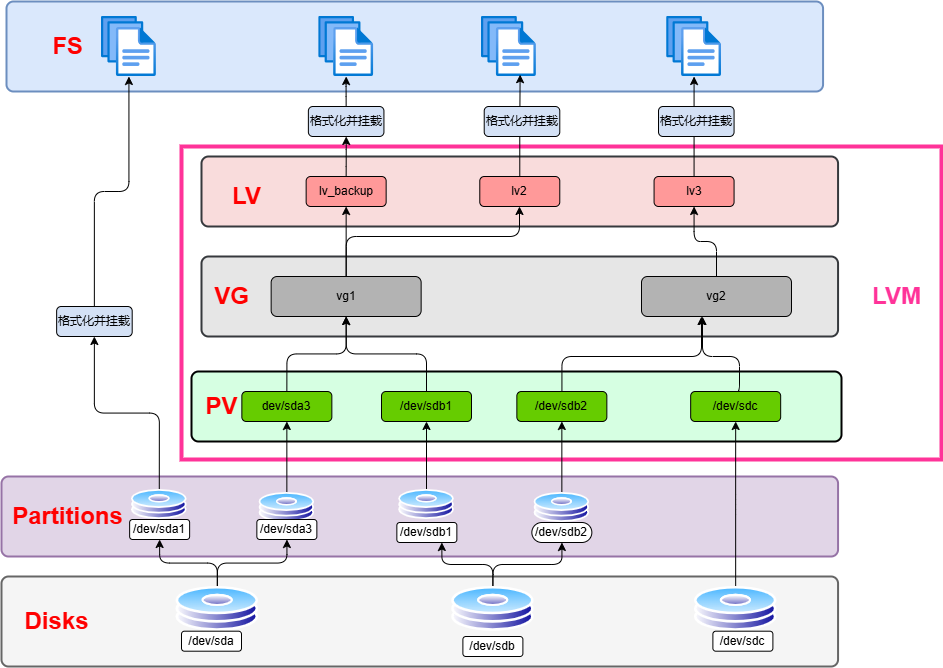

The diagram above was exported from draw.io. Its source (the exported page's mxGraphModel, read from the mxfile embedded in the PNG):
<mxGraphModel dx="2480" dy="2196" grid="1" gridSize="10" guides="1" tooltips="1" connect="1" arrows="1" fold="1" page="1" pageScale="1" pageWidth="827" pageHeight="1169" math="0" shadow="0">
  <root>
    <mxCell id="0" />
    <mxCell id="1" parent="0" />
    <mxCell id="z5SqtXmk2_zFL31IShgw-91" value="" style="verticalLabelPosition=bottom;verticalAlign=top;html=1;shape=mxgraph.basic.rect;fillColor2=none;strokeWidth=4;size=20;indent=5;rounded=1;fillColor=none;strokeColor=#FF3399;" parent="1" vertex="1">
      <mxGeometry x="180" y="-130" width="760" height="313" as="geometry" />
    </mxCell>
    <mxCell id="z5SqtXmk2_zFL31IShgw-46" value="" style="rounded=1;whiteSpace=wrap;html=1;absoluteArcSize=1;arcSize=14;strokeWidth=2;fillColor=#dae8fc;strokeColor=#6c8ebf;" parent="1" vertex="1">
      <mxGeometry x="5" y="-275" width="816.56" height="90" as="geometry" />
    </mxCell>
    <mxCell id="z5SqtXmk2_zFL31IShgw-45" value="" style="rounded=1;whiteSpace=wrap;html=1;absoluteArcSize=1;arcSize=14;strokeWidth=2;fillColor=#f9dcdc;strokeColor=#36393d;" parent="1" vertex="1">
      <mxGeometry x="200" y="-120" width="636.56" height="70" as="geometry" />
    </mxCell>
    <mxCell id="z5SqtXmk2_zFL31IShgw-44" value="" style="rounded=1;whiteSpace=wrap;html=1;absoluteArcSize=1;arcSize=14;strokeWidth=2;fillColor=#E6E6E6;strokeColor=#36393d;" parent="1" vertex="1">
      <mxGeometry x="200" y="-20" width="636.56" height="80" as="geometry" />
    </mxCell>
    <mxCell id="z5SqtXmk2_zFL31IShgw-43" value="" style="rounded=1;whiteSpace=wrap;html=1;absoluteArcSize=1;arcSize=14;strokeWidth=2;fillColor=#d6ffe2;strokeColor=#000000;" parent="1" vertex="1">
      <mxGeometry x="190" y="95" width="650" height="70" as="geometry" />
    </mxCell>
    <mxCell id="z5SqtXmk2_zFL31IShgw-42" value="" style="rounded=1;whiteSpace=wrap;html=1;absoluteArcSize=1;arcSize=14;strokeWidth=2;fillColor=#e1d5e7;strokeColor=#9673a6;" parent="1" vertex="1">
      <mxGeometry y="200" width="836.56" height="80" as="geometry" />
    </mxCell>
    <mxCell id="z5SqtXmk2_zFL31IShgw-41" value="" style="rounded=1;whiteSpace=wrap;html=1;absoluteArcSize=1;arcSize=14;strokeWidth=2;fillColor=#f5f5f5;strokeColor=#666666;fontColor=#333333;" parent="1" vertex="1">
      <mxGeometry y="300" width="836.56" height="90" as="geometry" />
    </mxCell>
    <mxCell id="z5SqtXmk2_zFL31IShgw-47" value="" style="edgeStyle=orthogonalEdgeStyle;rounded=1;orthogonalLoop=1;jettySize=auto;html=1;" parent="1" source="z5SqtXmk2_zFL31IShgw-1" target="z5SqtXmk2_zFL31IShgw-8" edge="1">
      <mxGeometry relative="1" as="geometry" />
    </mxCell>
    <mxCell id="z5SqtXmk2_zFL31IShgw-48" style="edgeStyle=orthogonalEdgeStyle;rounded=1;orthogonalLoop=1;jettySize=auto;html=1;entryX=0.5;entryY=1;entryDx=0;entryDy=0;" parent="1" source="z5SqtXmk2_zFL31IShgw-1" target="z5SqtXmk2_zFL31IShgw-6" edge="1">
      <mxGeometry relative="1" as="geometry" />
    </mxCell>
    <mxCell id="z5SqtXmk2_zFL31IShgw-1" value="" style="image;aspect=fixed;perimeter=ellipsePerimeter;html=1;align=center;shadow=0;dashed=0;spacingTop=3;image=img/lib/active_directory/hard_disk.svg;rounded=1;" parent="1" vertex="1">
      <mxGeometry x="174.44" y="310" width="82.78" height="44.7" as="geometry" />
    </mxCell>
    <mxCell id="z5SqtXmk2_zFL31IShgw-49" value="" style="edgeStyle=orthogonalEdgeStyle;rounded=1;orthogonalLoop=1;jettySize=auto;html=1;" parent="1" source="z5SqtXmk2_zFL31IShgw-2" target="z5SqtXmk2_zFL31IShgw-11" edge="1">
      <mxGeometry relative="1" as="geometry" />
    </mxCell>
    <mxCell id="z5SqtXmk2_zFL31IShgw-2" value="" style="image;aspect=fixed;perimeter=ellipsePerimeter;html=1;align=center;shadow=0;dashed=0;spacingTop=3;image=img/lib/active_directory/hard_disk.svg;rounded=1;" parent="1" vertex="1">
      <mxGeometry x="130" y="213" width="55.56" height="30" as="geometry" />
    </mxCell>
    <mxCell id="z5SqtXmk2_zFL31IShgw-50" value="" style="edgeStyle=orthogonalEdgeStyle;rounded=1;orthogonalLoop=1;jettySize=auto;html=1;" parent="1" source="z5SqtXmk2_zFL31IShgw-4" target="z5SqtXmk2_zFL31IShgw-20" edge="1">
      <mxGeometry relative="1" as="geometry" />
    </mxCell>
    <mxCell id="z5SqtXmk2_zFL31IShgw-4" value="" style="image;aspect=fixed;perimeter=ellipsePerimeter;html=1;align=center;shadow=0;dashed=0;spacingTop=3;image=img/lib/active_directory/hard_disk.svg;rounded=1;" parent="1" vertex="1">
      <mxGeometry x="257.57" y="216" width="55.56" height="30" as="geometry" />
    </mxCell>
    <mxCell id="z5SqtXmk2_zFL31IShgw-6" value="/dev/sda1" style="rounded=1;whiteSpace=wrap;html=1;" parent="1" vertex="1">
      <mxGeometry x="128.13" y="243" width="60" height="20" as="geometry" />
    </mxCell>
    <mxCell id="z5SqtXmk2_zFL31IShgw-8" value="/dev/sda3" style="rounded=1;whiteSpace=wrap;html=1;" parent="1" vertex="1">
      <mxGeometry x="255.35" y="243" width="60" height="20" as="geometry" />
    </mxCell>
    <mxCell id="z5SqtXmk2_zFL31IShgw-58" style="edgeStyle=orthogonalEdgeStyle;rounded=1;orthogonalLoop=1;jettySize=auto;html=1;" parent="1" source="z5SqtXmk2_zFL31IShgw-11" target="z5SqtXmk2_zFL31IShgw-12" edge="1">
      <mxGeometry relative="1" as="geometry" />
    </mxCell>
    <mxCell id="z5SqtXmk2_zFL31IShgw-11" value="格式化并挂载" style="rounded=1;whiteSpace=wrap;html=1;fillColor=#D4E1F5;" parent="1" vertex="1">
      <mxGeometry x="55.14" y="30" width="75.56" height="30" as="geometry" />
    </mxCell>
    <mxCell id="z5SqtXmk2_zFL31IShgw-12" value="" style="image;aspect=fixed;html=1;points=[];align=center;fontSize=12;image=img/lib/azure2/general/Files.svg;rounded=1;" parent="1" vertex="1">
      <mxGeometry x="99.99999999999999" y="-260" width="54.86" height="60" as="geometry" />
    </mxCell>
    <mxCell id="z5SqtXmk2_zFL31IShgw-51" value="" style="edgeStyle=orthogonalEdgeStyle;rounded=1;orthogonalLoop=1;jettySize=auto;html=1;" parent="1" source="z5SqtXmk2_zFL31IShgw-14" target="z5SqtXmk2_zFL31IShgw-21" edge="1">
      <mxGeometry relative="1" as="geometry" />
    </mxCell>
    <mxCell id="z5SqtXmk2_zFL31IShgw-14" value="" style="image;aspect=fixed;perimeter=ellipsePerimeter;html=1;align=center;shadow=0;dashed=0;spacingTop=3;image=img/lib/active_directory/hard_disk.svg;rounded=1;" parent="1" vertex="1">
      <mxGeometry x="397.22" y="213" width="55.56" height="30" as="geometry" />
    </mxCell>
    <mxCell id="z5SqtXmk2_zFL31IShgw-54" style="edgeStyle=orthogonalEdgeStyle;rounded=1;orthogonalLoop=1;jettySize=auto;html=1;exitX=0.5;exitY=0;exitDx=0;exitDy=0;entryX=0.5;entryY=1;entryDx=0;entryDy=0;" parent="1" source="z5SqtXmk2_zFL31IShgw-15" target="z5SqtXmk2_zFL31IShgw-22" edge="1">
      <mxGeometry relative="1" as="geometry" />
    </mxCell>
    <mxCell id="z5SqtXmk2_zFL31IShgw-15" value="" style="image;aspect=fixed;perimeter=ellipsePerimeter;html=1;align=center;shadow=0;dashed=0;spacingTop=3;image=img/lib/active_directory/hard_disk.svg;rounded=1;" parent="1" vertex="1">
      <mxGeometry x="532.57" y="216" width="55.56" height="30" as="geometry" />
    </mxCell>
    <mxCell id="z5SqtXmk2_zFL31IShgw-17" value="/dev/sdb1" style="rounded=1;whiteSpace=wrap;html=1;" parent="1" vertex="1">
      <mxGeometry x="395.34999999999997" y="246" width="60" height="20" as="geometry" />
    </mxCell>
    <mxCell id="z5SqtXmk2_zFL31IShgw-18" value="/dev/sdb2" style="rounded=1;whiteSpace=wrap;html=1;arcSize=50;" parent="1" vertex="1">
      <mxGeometry x="530.35" y="246" width="60" height="20" as="geometry" />
    </mxCell>
    <mxCell id="z5SqtXmk2_zFL31IShgw-59" style="edgeStyle=orthogonalEdgeStyle;rounded=1;orthogonalLoop=1;jettySize=auto;html=1;exitX=0.5;exitY=0;exitDx=0;exitDy=0;entryX=0.5;entryY=1;entryDx=0;entryDy=0;" parent="1" source="z5SqtXmk2_zFL31IShgw-20" target="z5SqtXmk2_zFL31IShgw-31" edge="1">
      <mxGeometry relative="1" as="geometry" />
    </mxCell>
    <mxCell id="z5SqtXmk2_zFL31IShgw-20" value="dev/sda3" style="rounded=1;whiteSpace=wrap;html=1;fillColor=#66CC00;" parent="1" vertex="1">
      <mxGeometry x="240.34999999999997" y="115" width="90" height="30" as="geometry" />
    </mxCell>
    <mxCell id="z5SqtXmk2_zFL31IShgw-60" style="edgeStyle=orthogonalEdgeStyle;rounded=1;orthogonalLoop=1;jettySize=auto;html=1;entryX=0.5;entryY=1;entryDx=0;entryDy=0;" parent="1" source="z5SqtXmk2_zFL31IShgw-21" target="z5SqtXmk2_zFL31IShgw-31" edge="1">
      <mxGeometry relative="1" as="geometry" />
    </mxCell>
    <mxCell id="z5SqtXmk2_zFL31IShgw-21" value="/dev/sdb1" style="rounded=1;whiteSpace=wrap;html=1;fillColor=#66CC00;" parent="1" vertex="1">
      <mxGeometry x="380" y="115" width="90" height="30" as="geometry" />
    </mxCell>
    <mxCell id="z5SqtXmk2_zFL31IShgw-22" value="/dev/sdb2" style="rounded=1;whiteSpace=wrap;html=1;fillColor=#66CC00;" parent="1" vertex="1">
      <mxGeometry x="515.3499999999999" y="115" width="90" height="30" as="geometry" />
    </mxCell>
    <mxCell id="z5SqtXmk2_zFL31IShgw-52" value="" style="edgeStyle=orthogonalEdgeStyle;rounded=1;orthogonalLoop=1;jettySize=auto;html=1;" parent="1" source="z5SqtXmk2_zFL31IShgw-25" target="z5SqtXmk2_zFL31IShgw-18" edge="1">
      <mxGeometry relative="1" as="geometry" />
    </mxCell>
    <mxCell id="z5SqtXmk2_zFL31IShgw-53" style="edgeStyle=orthogonalEdgeStyle;rounded=1;orthogonalLoop=1;jettySize=auto;html=1;entryX=0.75;entryY=1;entryDx=0;entryDy=0;" parent="1" source="z5SqtXmk2_zFL31IShgw-25" target="z5SqtXmk2_zFL31IShgw-17" edge="1">
      <mxGeometry relative="1" as="geometry" />
    </mxCell>
    <mxCell id="z5SqtXmk2_zFL31IShgw-25" value="" style="image;aspect=fixed;perimeter=ellipsePerimeter;html=1;align=center;shadow=0;dashed=0;spacingTop=3;image=img/lib/active_directory/hard_disk.svg;rounded=1;" parent="1" vertex="1">
      <mxGeometry x="450" y="310" width="82.78" height="44.7" as="geometry" />
    </mxCell>
    <mxCell id="z5SqtXmk2_zFL31IShgw-57" style="edgeStyle=orthogonalEdgeStyle;rounded=1;orthogonalLoop=1;jettySize=auto;html=1;entryX=0.5;entryY=1;entryDx=0;entryDy=0;" parent="1" source="z5SqtXmk2_zFL31IShgw-26" target="z5SqtXmk2_zFL31IShgw-30" edge="1">
      <mxGeometry relative="1" as="geometry" />
    </mxCell>
    <mxCell id="z5SqtXmk2_zFL31IShgw-26" value="" style="image;aspect=fixed;perimeter=ellipsePerimeter;html=1;align=center;shadow=0;dashed=0;spacingTop=3;image=img/lib/active_directory/hard_disk.svg;rounded=1;" parent="1" vertex="1">
      <mxGeometry x="692.78" y="310" width="82.78" height="44.7" as="geometry" />
    </mxCell>
    <mxCell id="z5SqtXmk2_zFL31IShgw-27" value="/dev/sda" style="rounded=1;whiteSpace=wrap;html=1;" parent="1" vertex="1">
      <mxGeometry x="180" y="354.7" width="60" height="20" as="geometry" />
    </mxCell>
    <mxCell id="z5SqtXmk2_zFL31IShgw-28" value="/dev/sdb" style="rounded=1;whiteSpace=wrap;html=1;" parent="1" vertex="1">
      <mxGeometry x="461.39" y="360" width="60" height="20" as="geometry" />
    </mxCell>
    <mxCell id="z5SqtXmk2_zFL31IShgw-29" value="/dev/sdc" style="rounded=1;whiteSpace=wrap;html=1;" parent="1" vertex="1">
      <mxGeometry x="711.3900000000001" y="354.7" width="60" height="20" as="geometry" />
    </mxCell>
    <mxCell id="z5SqtXmk2_zFL31IShgw-63" style="edgeStyle=orthogonalEdgeStyle;rounded=1;orthogonalLoop=1;jettySize=auto;html=1;exitX=0.5;exitY=0;exitDx=0;exitDy=0;" parent="1" source="z5SqtXmk2_zFL31IShgw-30" edge="1">
      <mxGeometry relative="1" as="geometry">
        <mxPoint x="699.9999999999998" y="40" as="targetPoint" />
        <Array as="points">
          <mxPoint x="738" y="80" />
          <mxPoint x="701" y="80" />
          <mxPoint x="701" y="40" />
        </Array>
      </mxGeometry>
    </mxCell>
    <mxCell id="z5SqtXmk2_zFL31IShgw-30" value="/dev/sdc" style="rounded=1;whiteSpace=wrap;html=1;fillColor=#66CC00;" parent="1" vertex="1">
      <mxGeometry x="689.17" y="115" width="90" height="30" as="geometry" />
    </mxCell>
    <mxCell id="z5SqtXmk2_zFL31IShgw-64" style="edgeStyle=orthogonalEdgeStyle;rounded=1;orthogonalLoop=1;jettySize=auto;html=1;exitX=0.5;exitY=0;exitDx=0;exitDy=0;entryX=0.5;entryY=1;entryDx=0;entryDy=0;" parent="1" source="z5SqtXmk2_zFL31IShgw-31" target="z5SqtXmk2_zFL31IShgw-33" edge="1">
      <mxGeometry relative="1" as="geometry" />
    </mxCell>
    <mxCell id="z5SqtXmk2_zFL31IShgw-73" style="edgeStyle=orthogonalEdgeStyle;rounded=1;orthogonalLoop=1;jettySize=auto;html=1;" parent="1" source="z5SqtXmk2_zFL31IShgw-31" target="z5SqtXmk2_zFL31IShgw-34" edge="1">
      <mxGeometry relative="1" as="geometry">
        <Array as="points">
          <mxPoint x="345" y="-40" />
          <mxPoint x="518" y="-40" />
        </Array>
      </mxGeometry>
    </mxCell>
    <mxCell id="z5SqtXmk2_zFL31IShgw-31" value="vg1" style="rounded=1;whiteSpace=wrap;html=1;fillColor=#B3B3B3;" parent="1" vertex="1">
      <mxGeometry x="269.65000000000003" width="150" height="40" as="geometry" />
    </mxCell>
    <mxCell id="z5SqtXmk2_zFL31IShgw-65" style="edgeStyle=orthogonalEdgeStyle;rounded=1;orthogonalLoop=1;jettySize=auto;html=1;exitX=0.5;exitY=0;exitDx=0;exitDy=0;entryX=0.5;entryY=1;entryDx=0;entryDy=0;" parent="1" source="z5SqtXmk2_zFL31IShgw-32" target="z5SqtXmk2_zFL31IShgw-35" edge="1">
      <mxGeometry relative="1" as="geometry" />
    </mxCell>
    <mxCell id="z5SqtXmk2_zFL31IShgw-32" value="vg2" style="rounded=1;whiteSpace=wrap;html=1;fillColor=#B3B3B3;" parent="1" vertex="1">
      <mxGeometry x="640" width="150" height="40" as="geometry" />
    </mxCell>
    <mxCell id="z5SqtXmk2_zFL31IShgw-67" style="edgeStyle=orthogonalEdgeStyle;rounded=1;orthogonalLoop=1;jettySize=auto;html=1;exitX=0.5;exitY=0;exitDx=0;exitDy=0;" parent="1" source="z5SqtXmk2_zFL31IShgw-85" target="z5SqtXmk2_zFL31IShgw-36" edge="1">
      <mxGeometry relative="1" as="geometry" />
    </mxCell>
    <mxCell id="z5SqtXmk2_zFL31IShgw-33" value="lv_ba&lt;span style=&quot;color: rgba(0, 0, 0, 0); font-family: monospace; font-size: 0px; text-align: start; text-wrap: nowrap;&quot;&gt;%3CmxGraphModel%3E%3Croot%3E%3CmxCell%20id%3D%220%22%2F%3E%3CmxCell%20id%3D%221%22%20parent%3D%220%22%2F%3E%3CmxCell%20id%3D%222%22%20value%3D%22vg1%22%20style%3D%22rounded%3D1%3BwhiteSpace%3Dwrap%3Bhtml%3D1%3B%22%20vertex%3D%221%22%20parent%3D%221%22%3E%3CmxGeometry%20x%3D%22280%22%20y%3D%2240%22%20width%3D%22150%22%20height%3D%2240%22%20as%3D%22geometry%22%2F%3E%3C%2FmxCell%3E%3C%2Froot%3E%3C%2FmxGraphModel%3E&lt;/span&gt;ckup" style="rounded=1;whiteSpace=wrap;html=1;fillColor=#FF9999;" parent="1" vertex="1">
      <mxGeometry x="304.65" y="-100" width="80" height="30" as="geometry" />
    </mxCell>
    <mxCell id="z5SqtXmk2_zFL31IShgw-34" value="lv2" style="rounded=1;whiteSpace=wrap;html=1;fillColor=#FF9999;" parent="1" vertex="1">
      <mxGeometry x="478.28" y="-100" width="80" height="30" as="geometry" />
    </mxCell>
    <mxCell id="z5SqtXmk2_zFL31IShgw-69" style="edgeStyle=orthogonalEdgeStyle;rounded=1;orthogonalLoop=1;jettySize=auto;html=1;exitX=0.5;exitY=0;exitDx=0;exitDy=0;" parent="1" source="z5SqtXmk2_zFL31IShgw-35" target="z5SqtXmk2_zFL31IShgw-38" edge="1">
      <mxGeometry relative="1" as="geometry" />
    </mxCell>
    <mxCell id="z5SqtXmk2_zFL31IShgw-35" value="lv3" style="rounded=1;whiteSpace=wrap;html=1;fillColor=#FF9999;" parent="1" vertex="1">
      <mxGeometry x="652.57" y="-100" width="80" height="30" as="geometry" />
    </mxCell>
    <mxCell id="z5SqtXmk2_zFL31IShgw-36" value="" style="image;aspect=fixed;html=1;points=[];align=center;fontSize=12;image=img/lib/azure2/general/Files.svg;rounded=1;" parent="1" vertex="1">
      <mxGeometry x="317.21999999999997" y="-260" width="54.86" height="60" as="geometry" />
    </mxCell>
    <mxCell id="z5SqtXmk2_zFL31IShgw-37" value="" style="image;aspect=fixed;html=1;points=[];align=center;fontSize=12;image=img/lib/azure2/general/Files.svg;rounded=1;" parent="1" vertex="1">
      <mxGeometry x="480" y="-260" width="54.86" height="60" as="geometry" />
    </mxCell>
    <mxCell id="z5SqtXmk2_zFL31IShgw-38" value="" style="image;aspect=fixed;html=1;points=[];align=center;fontSize=12;image=img/lib/azure2/general/Files.svg;rounded=1;" parent="1" vertex="1">
      <mxGeometry x="665.1400000000001" y="-260" width="54.86" height="60" as="geometry" />
    </mxCell>
    <mxCell id="z5SqtXmk2_zFL31IShgw-61" style="edgeStyle=orthogonalEdgeStyle;rounded=1;orthogonalLoop=1;jettySize=auto;html=1;entryX=0.4;entryY=1;entryDx=0;entryDy=0;entryPerimeter=0;" parent="1" source="z5SqtXmk2_zFL31IShgw-22" target="z5SqtXmk2_zFL31IShgw-32" edge="1">
      <mxGeometry relative="1" as="geometry">
        <Array as="points">
          <mxPoint x="561" y="80" />
          <mxPoint x="700" y="80" />
        </Array>
      </mxGeometry>
    </mxCell>
    <mxCell id="z5SqtXmk2_zFL31IShgw-68" style="edgeStyle=orthogonalEdgeStyle;rounded=1;orthogonalLoop=1;jettySize=auto;html=1;exitX=0.5;exitY=0;exitDx=0;exitDy=0;entryX=0.704;entryY=0.969;entryDx=0;entryDy=0;entryPerimeter=0;" parent="1" source="z5SqtXmk2_zFL31IShgw-34" target="z5SqtXmk2_zFL31IShgw-37" edge="1">
      <mxGeometry relative="1" as="geometry" />
    </mxCell>
    <mxCell id="z5SqtXmk2_zFL31IShgw-74" value="&lt;b&gt;&lt;font style=&quot;font-size: 24px;&quot;&gt;Disks&lt;/font&gt;&lt;/b&gt;" style="text;html=1;align=center;verticalAlign=middle;resizable=0;points=[];autosize=1;strokeColor=none;fillColor=none;fontColor=#FF0000;" parent="1" vertex="1">
      <mxGeometry x="10" y="325" width="90" height="40" as="geometry" />
    </mxCell>
    <mxCell id="z5SqtXmk2_zFL31IShgw-75" value="&lt;b&gt;&lt;font style=&quot;font-size: 24px;&quot;&gt;Partitions&lt;/font&gt;&lt;/b&gt;&lt;span style=&quot;font-family: monospace; font-size: 0px; text-align: start;&quot;&gt;%3CmxGraphModel%3E%3Croot%3E%3CmxCell%20id%3D%220%22%2F%3E%3CmxCell%20id%3D%221%22%20parent%3D%220%22%2F%3E%3CmxCell%20id%3D%222%22%20value%3D%22%26lt%3Bb%26gt%3B%26lt%3Bfont%20style%3D%26quot%3Bfont-size%3A%2024px%3B%26quot%3B%26gt%3BDisks%26lt%3B%2Ffont%26gt%3B%26lt%3B%2Fb%26gt%3B%22%20style%3D%22text%3Bhtml%3D1%3Balign%3Dcenter%3BverticalAlign%3Dmiddle%3Bresizable%3D0%3Bpoints%3D%5B%5D%3Bautosize%3D1%3BstrokeColor%3Dnone%3BfillColor%3Dnone%3B%22%20vertex%3D%221%22%20parent%3D%221%22%3E%3CmxGeometry%20x%3D%2230%22%20y%3D%22413%22%20width%3D%2290%22%20height%3D%2240%22%20as%3D%22geometry%22%2F%3E%3C%2FmxCell%3E%3C%2Froot%3E%3C%2FmxGraphModel%3E&lt;/span&gt;" style="text;html=1;align=center;verticalAlign=middle;resizable=0;points=[];autosize=1;strokeColor=none;fillColor=none;fontColor=#FF0000;" parent="1" vertex="1">
      <mxGeometry x="0.6999999999999886" y="220" width="130" height="40" as="geometry" />
    </mxCell>
    <mxCell id="z5SqtXmk2_zFL31IShgw-76" value="&lt;b&gt;&lt;font style=&quot;font-size: 24px;&quot;&gt;PV&lt;/font&gt;&lt;/b&gt;" style="text;html=1;align=center;verticalAlign=middle;resizable=0;points=[];autosize=1;strokeColor=none;fillColor=none;fontColor=#FF0000;" parent="1" vertex="1">
      <mxGeometry x="190" y="110" width="60" height="40" as="geometry" />
    </mxCell>
    <mxCell id="z5SqtXmk2_zFL31IShgw-77" value="&lt;b&gt;&lt;font style=&quot;font-size: 24px;&quot;&gt;VG&lt;/font&gt;&lt;/b&gt;" style="text;html=1;align=center;verticalAlign=middle;resizable=0;points=[];autosize=1;strokeColor=none;fillColor=none;fontColor=#FF0000;" parent="1" vertex="1">
      <mxGeometry x="200.00000000000003" width="60" height="40" as="geometry" />
    </mxCell>
    <mxCell id="z5SqtXmk2_zFL31IShgw-78" value="&lt;b&gt;&lt;font style=&quot;font-size: 24px;&quot;&gt;LV&lt;/font&gt;&lt;/b&gt;" style="text;html=1;align=center;verticalAlign=middle;resizable=0;points=[];autosize=1;strokeColor=none;fillColor=none;fontColor=#FF0000;" parent="1" vertex="1">
      <mxGeometry x="219.64999999999998" y="-100" width="50" height="40" as="geometry" />
    </mxCell>
    <mxCell id="z5SqtXmk2_zFL31IShgw-79" value="&lt;b&gt;&lt;font style=&quot;font-size: 24px;&quot;&gt;FS&lt;/font&gt;&lt;/b&gt;" style="text;html=1;align=center;verticalAlign=middle;resizable=0;points=[];autosize=1;strokeColor=none;fillColor=none;fontColor=#FF0000;" parent="1" vertex="1">
      <mxGeometry x="40.69999999999993" y="-250" width="50" height="40" as="geometry" />
    </mxCell>
    <mxCell id="z5SqtXmk2_zFL31IShgw-86" value="" style="edgeStyle=orthogonalEdgeStyle;rounded=1;orthogonalLoop=1;jettySize=auto;html=1;exitX=0.5;exitY=0;exitDx=0;exitDy=0;" parent="1" source="z5SqtXmk2_zFL31IShgw-33" target="z5SqtXmk2_zFL31IShgw-85" edge="1">
      <mxGeometry relative="1" as="geometry">
        <mxPoint x="345" y="-100" as="sourcePoint" />
        <mxPoint x="345" y="-200" as="targetPoint" />
      </mxGeometry>
    </mxCell>
    <mxCell id="z5SqtXmk2_zFL31IShgw-85" value="格式化并挂载" style="rounded=1;whiteSpace=wrap;html=1;fillColor=#D4E1F5;" parent="1" vertex="1">
      <mxGeometry x="306.86999999999995" y="-170" width="75.56" height="30" as="geometry" />
    </mxCell>
    <mxCell id="z5SqtXmk2_zFL31IShgw-88" value="格式化并挂载" style="rounded=1;whiteSpace=wrap;html=1;fillColor=#D4E1F5;" parent="1" vertex="1">
      <mxGeometry x="657.01" y="-170" width="75.56" height="30" as="geometry" />
    </mxCell>
    <mxCell id="z5SqtXmk2_zFL31IShgw-90" value="格式化并挂载" style="rounded=1;whiteSpace=wrap;html=1;fillColor=#D4E1F5;" parent="1" vertex="1">
      <mxGeometry x="482.71999999999997" y="-170" width="75.56" height="30" as="geometry" />
    </mxCell>
    <mxCell id="z5SqtXmk2_zFL31IShgw-92" value="&lt;span style=&quot;font-size: 24px;&quot;&gt;&lt;b&gt;&lt;font color=&quot;#ff3399&quot;&gt;LVM&lt;/font&gt;&lt;/b&gt;&lt;/span&gt;" style="text;html=1;align=center;verticalAlign=middle;resizable=0;points=[];autosize=1;strokeColor=none;fillColor=none;fontColor=#FF0000;" parent="1" vertex="1">
      <mxGeometry x="860" width="70" height="40" as="geometry" />
    </mxCell>
  </root>
</mxGraphModel>